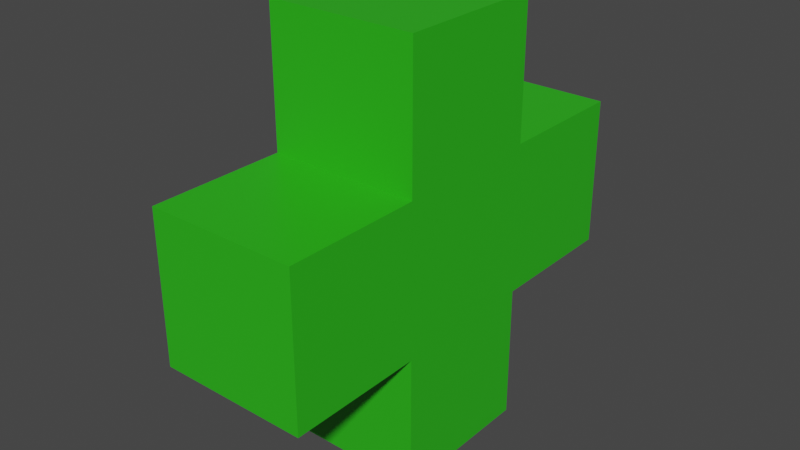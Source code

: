 # Source: health_pickup.blend  (saved by Blender 3.0.42; exported with 4.5.12 LTS)
import bpy
from mathutils import Matrix  # noqa: F401  (used for matrix-valued properties, if any)

bpy.ops.wm.read_factory_settings(use_empty=True)
scene = bpy.context.scene
scene.name = 'Scene'

# ---- collections
col_collection = bpy.data.collections.new('Collection'); scene.collection.children.link(col_collection)

# ---- materials (node trees are filled in below, after node groups)
mat_material = bpy.data.materials.new('Material')
mat_material.alpha_threshold = 0.0
mat_material.use_transparent_shadow = False
mat_material.line_color = (0.0, 0.0, 0.0, 1.0)

# ---- material node trees
mat_material.use_nodes = True; mat_material.node_tree.nodes.clear()
_N = mat_material.node_tree.nodes; _L = mat_material.node_tree.links
n0 = _N.new('ShaderNodeOutputMaterial'); n0.name = 'Material Output'; n0.location = (300, 300)
n1 = _N.new('ShaderNodeBsdfPrincipled'); n1.name = 'Principled BSDF'; n1.location = (10, 300)
n1.distribution = 'GGX'
n1.subsurface_method = 'BURLEY'
n1.inputs[0].default_value = (0.02679, 0.4869, 0.01087, 1.0)
n1.inputs[2].default_value = 0.4
n1.inputs[3].default_value = 1.45
n1.inputs[27].default_value = (0.0, 0.0, 0.0, 1.0)
n1.inputs[28].default_value = 1.0
_L.new(n1.outputs[0], n0.inputs[0])
n0.is_active_output = True

# ---- world
world_world = bpy.data.worlds.new('World'); scene.world = world_world
world_world.use_nodes = True; world_world.node_tree.nodes.clear()
_N = world_world.node_tree.nodes; _L = world_world.node_tree.links
n0 = _N.new('ShaderNodeOutputWorld'); n0.name = 'World Output'; n0.location = (300, 300)
n1 = _N.new('ShaderNodeBackground'); n1.name = 'Background'; n1.location = (10, 300)
n1.inputs[0].default_value = (0.05088, 0.05088, 0.05088, 1.0)
_L.new(n1.outputs[0], n0.inputs[0])
n0.is_active_output = True
world_world.color = (0.05088, 0.05088, 0.05088)
world_world.use_sun_shadow = False
world_world.sun_shadow_jitter_overblur = 0.0

# ---- meshes
me_cube = bpy.data.meshes.new('Cube')
me_cube.from_pydata([(0.11, 0.11, 0.11), (0.11, 0.11, -0.11), (0.11, -0.11, 0.11), (0.11, -0.11, -0.11), (-0.11, 0.11, 0.11), (-0.11, 0.11, -0.11), (-0.11, -0.11, 0.11), (-0.11, -0.11, -0.11), (0.11, -0.11, 0.31), (-0.11, -0.11, 0.31), (0.11, 0.11, 0.31), (-0.11, 0.11, 0.31), (-0.11, 0.11, -0.31), (-0.11, -0.11, -0.31), (0.11, 0.11, -0.31), (0.11, -0.11, -0.31), (0.11, 0.31, -0.11), (-0.11, 0.31, -0.11), (0.11, 0.31, 0.11), (-0.11, 0.31, 0.11), (-0.11, -0.31, -0.11), (-0.11, -0.31, 0.11), (0.11, -0.31, 0.11), (0.11, -0.31, -0.11)], [], [(0, 4, 11, 10), (7, 3, 23, 20), (7, 6, 4, 5), (3, 7, 13, 15), (1, 0, 2, 3), (4, 0, 18, 19), (10, 11, 9, 8), (6, 2, 8, 9), (4, 6, 9, 11), (2, 0, 10, 8), (12, 14, 15, 13), (7, 5, 12, 13), (1, 3, 15, 14), (5, 1, 14, 12), (17, 19, 18, 16), (0, 1, 16, 18), (5, 4, 19, 17), (1, 5, 17, 16), (23, 22, 21, 20), (2, 6, 21, 22), (3, 2, 22, 23), (6, 7, 20, 21)])
_uv = me_cube.uv_layers.new(name='UVMap')
_uv.uv.foreach_set('vector', [0.875, 0.75, 0.875, 0.5, 0.875, 0.5, 0.875, 0.75, 0.375, 0.5, 0.375, 0.25, 0.375, 0.25, 0.375, 0.5, 0.375, 0.5, 0.625, 0.5, 0.625, 0.75, 0.375, 0.75, 0.375, 0.25, 0.375, 0.5, 0.375, 0.5, 0.375, 0.25, 0.125, 0.5, 0.375, 0.5, 0.375, 0.75, 0.125, 0.75, 0.875, 0.5, 0.875, 0.75, 0.875, 0.75, 0.875, 0.5, 0.375, 0.0, 0.625, 0.0, 0.625, 0.25, 0.375, 0.25, 0.625, 0.5, 0.625, 0.25, 0.625, 0.25, 0.625, 0.5, 0.625, 0.75, 0.625, 0.5, 0.625, 0.5, 0.625, 0.75, 0.375, 0.75, 0.375, 0.5, 0.375, 0.5, 0.375, 0.75, 0.375, 0.75, 0.625, 0.75, 0.625, 1.0, 0.375, 1.0, 0.375, 0.5, 0.375, 0.75, 0.375, 0.75, 0.375, 0.5, 0.125, 0.5, 0.125, 0.75, 0.125, 0.75, 0.125, 0.5, 0.625, 0.5, 0.625, 0.75, 0.625, 0.75, 0.625, 0.5, 0.625, 0.5, 0.875, 0.5, 0.875, 0.75, 0.625, 0.75, 0.375, 0.5, 0.125, 0.5, 0.125, 0.5, 0.375, 0.5, 0.375, 0.75, 0.625, 0.75, 0.625, 0.75, 0.375, 0.75, 0.625, 0.75, 0.625, 0.5, 0.625, 0.5, 0.625, 0.75, 0.375, 0.25, 0.625, 0.25, 0.625, 0.5, 0.375, 0.5, 0.625, 0.25, 0.625, 0.5, 0.625, 0.5, 0.625, 0.25, 0.125, 0.75, 0.375, 0.75, 0.375, 0.75, 0.125, 0.75, 0.625, 0.5, 0.375, 0.5, 0.375, 0.5, 0.625, 0.5])
me_cube.materials.append(mat_material)
me_cube.use_remesh_preserve_volume = False
me_cube.use_remesh_preserve_attributes = False
me_cube.use_mirror_vertex_groups = False
me_cube.update()

# ---- objects
ob_health = bpy.data.objects.new('health', me_cube)

# ---- transforms, parenting, visibility, modifiers, constraints
ob_health.location = (0.0, 0.0, 0.0)
ob_health.lock_rotations_4d = False
ob_health.empty_display_type = 'ARROWS'
ob_health.lineart.crease_threshold = 0.0

# ---- collection membership
col_collection.objects.link(ob_health)

# ---- scene / render settings (as saved in the file)
scene.frame_start = 1; scene.frame_end = 250; scene.frame_set(1)
scene.render.engine = 'BLENDER_EEVEE_NEXT'
scene.cycles.use_denoising = False
scene.cycles.samples = 128
scene.cycles.sampling_pattern = 'TABULATED_SOBOL'
scene.cycles.use_adaptive_sampling = False
scene.cycles.use_light_tree = False
scene.view_settings.view_transform = 'Filmic'
bpy.context.view_layer.update()

# ---- added for rendering (the .blend has no active camera and no usable light): camera, sun
cam_auto = bpy.data.cameras.new('AutoCamera')
cam_auto.lens = 50.0
cam_auto.sensor_width = 36.0
cam_auto.clip_end = 1000.0
ob_auto_camera = bpy.data.objects.new('AutoCamera', cam_auto)
scene.collection.objects.link(ob_auto_camera)
ob_auto_camera.location = (0.836395, -1.00367, 0.669116)
ob_auto_camera.rotation_euler = (1.09748, -7.21219e-08, 0.694738)
scene.camera = ob_auto_camera
light_auto_sun = bpy.data.lights.new('AutoSun', 'SUN')
light_auto_sun.energy = 3.0
light_auto_sun.angle = 0.0523599
ob_auto_sun = bpy.data.objects.new('AutoSun', light_auto_sun)
scene.collection.objects.link(ob_auto_sun)
ob_auto_sun.rotation_euler = (0.872665, 0.174533, 0.523599)
bpy.context.view_layer.update()

